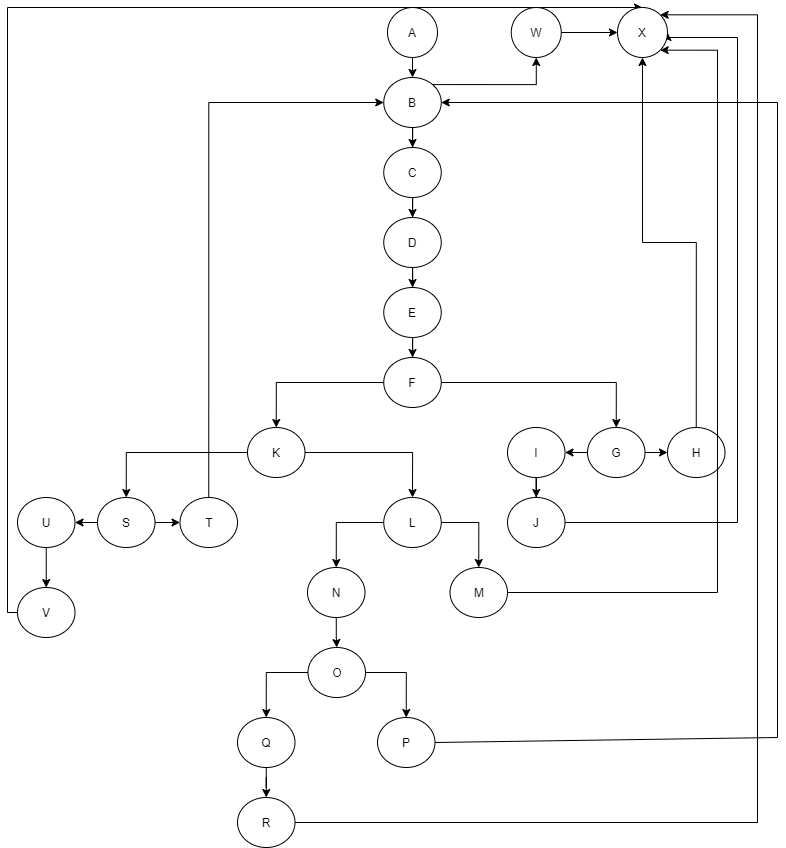

The diagram above was exported from draw.io. Its source (the exported page's mxGraphModel, read from the mxfile embedded in the PNG):
<mxGraphModel dx="1422" dy="794" grid="1" gridSize="10" guides="1" tooltips="1" connect="1" arrows="1" fold="1" page="1" pageScale="1" pageWidth="850" pageHeight="1100" math="0" shadow="0">
  <root>
    <mxCell id="0" />
    <mxCell id="1" parent="0" />
    <mxCell id="H8hOIAi1Gm43eAqLM2l5-4" value="" style="edgeStyle=orthogonalEdgeStyle;rounded=0;orthogonalLoop=1;jettySize=auto;html=1;" edge="1" parent="1" source="H8hOIAi1Gm43eAqLM2l5-1" target="H8hOIAi1Gm43eAqLM2l5-2">
      <mxGeometry relative="1" as="geometry">
        <Array as="points">
          <mxPoint x="415" y="80" />
          <mxPoint x="416" y="80" />
        </Array>
      </mxGeometry>
    </mxCell>
    <mxCell id="H8hOIAi1Gm43eAqLM2l5-1" value="A" style="ellipse;whiteSpace=wrap;html=1;aspect=fixed;" vertex="1" parent="1">
      <mxGeometry x="390" y="10" width="50" height="50" as="geometry" />
    </mxCell>
    <mxCell id="H8hOIAi1Gm43eAqLM2l5-100" style="edgeStyle=orthogonalEdgeStyle;rounded=0;orthogonalLoop=1;jettySize=auto;html=1;exitX=1;exitY=0;exitDx=0;exitDy=0;" edge="1" parent="1" source="H8hOIAi1Gm43eAqLM2l5-2" target="H8hOIAi1Gm43eAqLM2l5-101">
      <mxGeometry relative="1" as="geometry">
        <mxPoint x="530" y="60" as="targetPoint" />
      </mxGeometry>
    </mxCell>
    <mxCell id="H8hOIAi1Gm43eAqLM2l5-104" value="" style="edgeStyle=orthogonalEdgeStyle;rounded=0;orthogonalLoop=1;jettySize=auto;html=1;" edge="1" parent="1" source="H8hOIAi1Gm43eAqLM2l5-2" target="H8hOIAi1Gm43eAqLM2l5-102">
      <mxGeometry relative="1" as="geometry" />
    </mxCell>
    <mxCell id="H8hOIAi1Gm43eAqLM2l5-2" value="B" style="ellipse;whiteSpace=wrap;html=1;" vertex="1" parent="1">
      <mxGeometry x="386.25" y="80" width="57.5" height="50" as="geometry" />
    </mxCell>
    <mxCell id="H8hOIAi1Gm43eAqLM2l5-59" value="" style="edgeStyle=orthogonalEdgeStyle;rounded=0;orthogonalLoop=1;jettySize=auto;html=1;startArrow=none;" edge="1" parent="1" source="H8hOIAi1Gm43eAqLM2l5-103" target="H8hOIAi1Gm43eAqLM2l5-58">
      <mxGeometry relative="1" as="geometry" />
    </mxCell>
    <mxCell id="H8hOIAi1Gm43eAqLM2l5-107" value="" style="edgeStyle=orthogonalEdgeStyle;rounded=0;orthogonalLoop=1;jettySize=auto;html=1;" edge="1" parent="1" source="H8hOIAi1Gm43eAqLM2l5-51" target="H8hOIAi1Gm43eAqLM2l5-103">
      <mxGeometry relative="1" as="geometry" />
    </mxCell>
    <mxCell id="H8hOIAi1Gm43eAqLM2l5-51" value="D" style="ellipse;whiteSpace=wrap;html=1;" vertex="1" parent="1">
      <mxGeometry x="386.25" y="220" width="57.5" height="50" as="geometry" />
    </mxCell>
    <mxCell id="H8hOIAi1Gm43eAqLM2l5-70" value="" style="edgeStyle=orthogonalEdgeStyle;rounded=0;orthogonalLoop=1;jettySize=auto;html=1;" edge="1" parent="1" source="H8hOIAi1Gm43eAqLM2l5-55" target="H8hOIAi1Gm43eAqLM2l5-69">
      <mxGeometry relative="1" as="geometry" />
    </mxCell>
    <mxCell id="H8hOIAi1Gm43eAqLM2l5-72" value="" style="edgeStyle=orthogonalEdgeStyle;rounded=0;orthogonalLoop=1;jettySize=auto;html=1;" edge="1" parent="1" source="H8hOIAi1Gm43eAqLM2l5-55" target="H8hOIAi1Gm43eAqLM2l5-71">
      <mxGeometry relative="1" as="geometry" />
    </mxCell>
    <mxCell id="H8hOIAi1Gm43eAqLM2l5-55" value="K" style="ellipse;whiteSpace=wrap;html=1;" vertex="1" parent="1">
      <mxGeometry x="250" y="430" width="57.5" height="50" as="geometry" />
    </mxCell>
    <mxCell id="H8hOIAi1Gm43eAqLM2l5-64" value="" style="edgeStyle=orthogonalEdgeStyle;rounded=0;orthogonalLoop=1;jettySize=auto;html=1;" edge="1" parent="1" source="H8hOIAi1Gm43eAqLM2l5-56" target="H8hOIAi1Gm43eAqLM2l5-62">
      <mxGeometry relative="1" as="geometry" />
    </mxCell>
    <mxCell id="H8hOIAi1Gm43eAqLM2l5-66" value="" style="edgeStyle=orthogonalEdgeStyle;rounded=0;orthogonalLoop=1;jettySize=auto;html=1;" edge="1" parent="1" source="H8hOIAi1Gm43eAqLM2l5-56" target="H8hOIAi1Gm43eAqLM2l5-65">
      <mxGeometry relative="1" as="geometry" />
    </mxCell>
    <mxCell id="H8hOIAi1Gm43eAqLM2l5-56" value="G" style="ellipse;whiteSpace=wrap;html=1;" vertex="1" parent="1">
      <mxGeometry x="590" y="430" width="57.5" height="50" as="geometry" />
    </mxCell>
    <mxCell id="H8hOIAi1Gm43eAqLM2l5-60" style="edgeStyle=orthogonalEdgeStyle;rounded=0;orthogonalLoop=1;jettySize=auto;html=1;exitX=0;exitY=0.5;exitDx=0;exitDy=0;entryX=0.5;entryY=0;entryDx=0;entryDy=0;" edge="1" parent="1" source="H8hOIAi1Gm43eAqLM2l5-58" target="H8hOIAi1Gm43eAqLM2l5-55">
      <mxGeometry relative="1" as="geometry" />
    </mxCell>
    <mxCell id="H8hOIAi1Gm43eAqLM2l5-61" style="edgeStyle=orthogonalEdgeStyle;rounded=0;orthogonalLoop=1;jettySize=auto;html=1;exitX=1;exitY=0.5;exitDx=0;exitDy=0;entryX=0.5;entryY=0;entryDx=0;entryDy=0;" edge="1" parent="1" source="H8hOIAi1Gm43eAqLM2l5-58" target="H8hOIAi1Gm43eAqLM2l5-56">
      <mxGeometry relative="1" as="geometry" />
    </mxCell>
    <mxCell id="H8hOIAi1Gm43eAqLM2l5-58" value="F" style="ellipse;whiteSpace=wrap;html=1;" vertex="1" parent="1">
      <mxGeometry x="386.25" y="360" width="57.5" height="50" as="geometry" />
    </mxCell>
    <mxCell id="H8hOIAi1Gm43eAqLM2l5-110" style="edgeStyle=orthogonalEdgeStyle;rounded=0;orthogonalLoop=1;jettySize=auto;html=1;" edge="1" parent="1" source="H8hOIAi1Gm43eAqLM2l5-62" target="H8hOIAi1Gm43eAqLM2l5-108">
      <mxGeometry relative="1" as="geometry" />
    </mxCell>
    <mxCell id="H8hOIAi1Gm43eAqLM2l5-62" value="H" style="ellipse;whiteSpace=wrap;html=1;" vertex="1" parent="1">
      <mxGeometry x="670" y="430" width="57.5" height="50" as="geometry" />
    </mxCell>
    <mxCell id="H8hOIAi1Gm43eAqLM2l5-68" value="" style="edgeStyle=orthogonalEdgeStyle;rounded=0;orthogonalLoop=1;jettySize=auto;html=1;" edge="1" parent="1" source="H8hOIAi1Gm43eAqLM2l5-65" target="H8hOIAi1Gm43eAqLM2l5-67">
      <mxGeometry relative="1" as="geometry" />
    </mxCell>
    <mxCell id="H8hOIAi1Gm43eAqLM2l5-65" value="I" style="ellipse;whiteSpace=wrap;html=1;" vertex="1" parent="1">
      <mxGeometry x="510" y="430" width="57.5" height="50" as="geometry" />
    </mxCell>
    <mxCell id="H8hOIAi1Gm43eAqLM2l5-111" style="edgeStyle=orthogonalEdgeStyle;rounded=0;orthogonalLoop=1;jettySize=auto;html=1;entryX=1;entryY=0.5;entryDx=0;entryDy=0;" edge="1" parent="1" source="H8hOIAi1Gm43eAqLM2l5-67" target="H8hOIAi1Gm43eAqLM2l5-108">
      <mxGeometry relative="1" as="geometry">
        <Array as="points">
          <mxPoint x="740" y="525" />
          <mxPoint x="740" y="40" />
          <mxPoint x="670" y="40" />
        </Array>
      </mxGeometry>
    </mxCell>
    <mxCell id="H8hOIAi1Gm43eAqLM2l5-67" value="J" style="ellipse;whiteSpace=wrap;html=1;" vertex="1" parent="1">
      <mxGeometry x="510" y="500" width="57.5" height="50" as="geometry" />
    </mxCell>
    <mxCell id="H8hOIAi1Gm43eAqLM2l5-74" value="" style="edgeStyle=orthogonalEdgeStyle;rounded=0;orthogonalLoop=1;jettySize=auto;html=1;" edge="1" parent="1" source="H8hOIAi1Gm43eAqLM2l5-69" target="H8hOIAi1Gm43eAqLM2l5-73">
      <mxGeometry relative="1" as="geometry" />
    </mxCell>
    <mxCell id="H8hOIAi1Gm43eAqLM2l5-76" value="" style="edgeStyle=orthogonalEdgeStyle;rounded=0;orthogonalLoop=1;jettySize=auto;html=1;" edge="1" parent="1" source="H8hOIAi1Gm43eAqLM2l5-69" target="H8hOIAi1Gm43eAqLM2l5-75">
      <mxGeometry relative="1" as="geometry" />
    </mxCell>
    <mxCell id="H8hOIAi1Gm43eAqLM2l5-69" value="L" style="ellipse;whiteSpace=wrap;html=1;" vertex="1" parent="1">
      <mxGeometry x="386.25" y="500" width="57.5" height="50" as="geometry" />
    </mxCell>
    <mxCell id="H8hOIAi1Gm43eAqLM2l5-93" value="" style="edgeStyle=orthogonalEdgeStyle;rounded=0;orthogonalLoop=1;jettySize=auto;html=1;" edge="1" parent="1" source="H8hOIAi1Gm43eAqLM2l5-71" target="H8hOIAi1Gm43eAqLM2l5-92">
      <mxGeometry relative="1" as="geometry" />
    </mxCell>
    <mxCell id="H8hOIAi1Gm43eAqLM2l5-95" value="" style="edgeStyle=orthogonalEdgeStyle;rounded=0;orthogonalLoop=1;jettySize=auto;html=1;" edge="1" parent="1" source="H8hOIAi1Gm43eAqLM2l5-71" target="H8hOIAi1Gm43eAqLM2l5-94">
      <mxGeometry relative="1" as="geometry" />
    </mxCell>
    <mxCell id="H8hOIAi1Gm43eAqLM2l5-71" value="S" style="ellipse;whiteSpace=wrap;html=1;" vertex="1" parent="1">
      <mxGeometry x="100" y="500" width="57.5" height="50" as="geometry" />
    </mxCell>
    <mxCell id="H8hOIAi1Gm43eAqLM2l5-112" style="edgeStyle=orthogonalEdgeStyle;rounded=0;orthogonalLoop=1;jettySize=auto;html=1;entryX=1;entryY=1;entryDx=0;entryDy=0;" edge="1" parent="1" source="H8hOIAi1Gm43eAqLM2l5-73" target="H8hOIAi1Gm43eAqLM2l5-108">
      <mxGeometry relative="1" as="geometry">
        <Array as="points">
          <mxPoint x="720" y="595" />
          <mxPoint x="720" y="53" />
        </Array>
      </mxGeometry>
    </mxCell>
    <mxCell id="H8hOIAi1Gm43eAqLM2l5-73" value="M" style="ellipse;whiteSpace=wrap;html=1;" vertex="1" parent="1">
      <mxGeometry x="452.5" y="570" width="57.5" height="50" as="geometry" />
    </mxCell>
    <mxCell id="H8hOIAi1Gm43eAqLM2l5-84" value="" style="edgeStyle=orthogonalEdgeStyle;rounded=0;orthogonalLoop=1;jettySize=auto;html=1;entryX=0.5;entryY=0;entryDx=0;entryDy=0;" edge="1" parent="1" source="H8hOIAi1Gm43eAqLM2l5-75" target="H8hOIAi1Gm43eAqLM2l5-79">
      <mxGeometry relative="1" as="geometry" />
    </mxCell>
    <mxCell id="H8hOIAi1Gm43eAqLM2l5-75" value="N" style="ellipse;whiteSpace=wrap;html=1;" vertex="1" parent="1">
      <mxGeometry x="310" y="570" width="57.5" height="50" as="geometry" />
    </mxCell>
    <mxCell id="H8hOIAi1Gm43eAqLM2l5-82" value="" style="edgeStyle=orthogonalEdgeStyle;rounded=0;orthogonalLoop=1;jettySize=auto;html=1;" edge="1" parent="1" source="H8hOIAi1Gm43eAqLM2l5-79" target="H8hOIAi1Gm43eAqLM2l5-81">
      <mxGeometry relative="1" as="geometry" />
    </mxCell>
    <mxCell id="H8hOIAi1Gm43eAqLM2l5-88" value="" style="edgeStyle=orthogonalEdgeStyle;rounded=0;orthogonalLoop=1;jettySize=auto;html=1;" edge="1" parent="1" source="H8hOIAi1Gm43eAqLM2l5-79" target="H8hOIAi1Gm43eAqLM2l5-87">
      <mxGeometry relative="1" as="geometry" />
    </mxCell>
    <mxCell id="H8hOIAi1Gm43eAqLM2l5-79" value="O" style="ellipse;whiteSpace=wrap;html=1;" vertex="1" parent="1">
      <mxGeometry x="310.5" y="650" width="57.5" height="50" as="geometry" />
    </mxCell>
    <mxCell id="H8hOIAi1Gm43eAqLM2l5-81" value="P" style="ellipse;whiteSpace=wrap;html=1;" vertex="1" parent="1">
      <mxGeometry x="380" y="720" width="57.5" height="50" as="geometry" />
    </mxCell>
    <mxCell id="H8hOIAi1Gm43eAqLM2l5-90" value="" style="edgeStyle=orthogonalEdgeStyle;rounded=0;orthogonalLoop=1;jettySize=auto;html=1;" edge="1" parent="1" source="H8hOIAi1Gm43eAqLM2l5-87" target="H8hOIAi1Gm43eAqLM2l5-89">
      <mxGeometry relative="1" as="geometry" />
    </mxCell>
    <mxCell id="H8hOIAi1Gm43eAqLM2l5-87" value="Q" style="ellipse;whiteSpace=wrap;html=1;" vertex="1" parent="1">
      <mxGeometry x="240" y="720" width="57.5" height="50" as="geometry" />
    </mxCell>
    <mxCell id="H8hOIAi1Gm43eAqLM2l5-113" style="edgeStyle=orthogonalEdgeStyle;rounded=0;orthogonalLoop=1;jettySize=auto;html=1;entryX=1;entryY=0;entryDx=0;entryDy=0;" edge="1" parent="1" source="H8hOIAi1Gm43eAqLM2l5-89" target="H8hOIAi1Gm43eAqLM2l5-108">
      <mxGeometry relative="1" as="geometry">
        <Array as="points">
          <mxPoint x="760" y="825" />
          <mxPoint x="760" y="17" />
        </Array>
      </mxGeometry>
    </mxCell>
    <mxCell id="H8hOIAi1Gm43eAqLM2l5-89" value="R" style="ellipse;whiteSpace=wrap;html=1;" vertex="1" parent="1">
      <mxGeometry x="240" y="800" width="57.5" height="50" as="geometry" />
    </mxCell>
    <mxCell id="H8hOIAi1Gm43eAqLM2l5-91" value="" style="endArrow=classic;html=1;entryX=1;entryY=0.5;entryDx=0;entryDy=0;rounded=0;exitX=1;exitY=0.5;exitDx=0;exitDy=0;" edge="1" parent="1" source="H8hOIAi1Gm43eAqLM2l5-81" target="H8hOIAi1Gm43eAqLM2l5-2">
      <mxGeometry width="50" height="50" relative="1" as="geometry">
        <mxPoint x="437.5" y="600" as="sourcePoint" />
        <mxPoint x="780" y="30" as="targetPoint" />
        <Array as="points">
          <mxPoint x="780" y="740" />
          <mxPoint x="780" y="105" />
        </Array>
      </mxGeometry>
    </mxCell>
    <mxCell id="H8hOIAi1Gm43eAqLM2l5-98" style="edgeStyle=orthogonalEdgeStyle;rounded=0;orthogonalLoop=1;jettySize=auto;html=1;" edge="1" parent="1" source="H8hOIAi1Gm43eAqLM2l5-92" target="H8hOIAi1Gm43eAqLM2l5-2">
      <mxGeometry relative="1" as="geometry">
        <mxPoint x="211.25" y="50" as="targetPoint" />
        <Array as="points">
          <mxPoint x="211" y="105" />
        </Array>
      </mxGeometry>
    </mxCell>
    <mxCell id="H8hOIAi1Gm43eAqLM2l5-92" value="T" style="ellipse;whiteSpace=wrap;html=1;" vertex="1" parent="1">
      <mxGeometry x="182.5" y="500" width="57.5" height="50" as="geometry" />
    </mxCell>
    <mxCell id="H8hOIAi1Gm43eAqLM2l5-97" value="" style="edgeStyle=orthogonalEdgeStyle;rounded=0;orthogonalLoop=1;jettySize=auto;html=1;" edge="1" parent="1" source="H8hOIAi1Gm43eAqLM2l5-94" target="H8hOIAi1Gm43eAqLM2l5-96">
      <mxGeometry relative="1" as="geometry" />
    </mxCell>
    <mxCell id="H8hOIAi1Gm43eAqLM2l5-94" value="U" style="ellipse;whiteSpace=wrap;html=1;" vertex="1" parent="1">
      <mxGeometry x="20" y="500" width="57.5" height="50" as="geometry" />
    </mxCell>
    <mxCell id="H8hOIAi1Gm43eAqLM2l5-114" style="edgeStyle=orthogonalEdgeStyle;rounded=0;orthogonalLoop=1;jettySize=auto;html=1;exitX=0;exitY=0.5;exitDx=0;exitDy=0;entryX=0.5;entryY=0;entryDx=0;entryDy=0;" edge="1" parent="1" source="H8hOIAi1Gm43eAqLM2l5-96" target="H8hOIAi1Gm43eAqLM2l5-108">
      <mxGeometry relative="1" as="geometry">
        <Array as="points">
          <mxPoint x="10" y="615" />
          <mxPoint x="10" y="10" />
        </Array>
      </mxGeometry>
    </mxCell>
    <mxCell id="H8hOIAi1Gm43eAqLM2l5-96" value="V" style="ellipse;whiteSpace=wrap;html=1;" vertex="1" parent="1">
      <mxGeometry x="20" y="590" width="57.5" height="50" as="geometry" />
    </mxCell>
    <mxCell id="H8hOIAi1Gm43eAqLM2l5-109" value="" style="edgeStyle=orthogonalEdgeStyle;rounded=0;orthogonalLoop=1;jettySize=auto;html=1;" edge="1" parent="1" source="H8hOIAi1Gm43eAqLM2l5-101" target="H8hOIAi1Gm43eAqLM2l5-108">
      <mxGeometry relative="1" as="geometry" />
    </mxCell>
    <mxCell id="H8hOIAi1Gm43eAqLM2l5-101" value="W" style="ellipse;whiteSpace=wrap;html=1;" vertex="1" parent="1">
      <mxGeometry x="513.75" y="10" width="50" height="50" as="geometry" />
    </mxCell>
    <mxCell id="H8hOIAi1Gm43eAqLM2l5-105" value="" style="edgeStyle=orthogonalEdgeStyle;rounded=0;orthogonalLoop=1;jettySize=auto;html=1;" edge="1" parent="1" source="H8hOIAi1Gm43eAqLM2l5-102" target="H8hOIAi1Gm43eAqLM2l5-51">
      <mxGeometry relative="1" as="geometry" />
    </mxCell>
    <mxCell id="H8hOIAi1Gm43eAqLM2l5-102" value="C" style="ellipse;whiteSpace=wrap;html=1;" vertex="1" parent="1">
      <mxGeometry x="386.25" y="150" width="57.5" height="50" as="geometry" />
    </mxCell>
    <mxCell id="H8hOIAi1Gm43eAqLM2l5-103" value="E" style="ellipse;whiteSpace=wrap;html=1;" vertex="1" parent="1">
      <mxGeometry x="386.25" y="290" width="57.5" height="50" as="geometry" />
    </mxCell>
    <mxCell id="H8hOIAi1Gm43eAqLM2l5-108" value="X" style="ellipse;whiteSpace=wrap;html=1;" vertex="1" parent="1">
      <mxGeometry x="620" y="10" width="50" height="50" as="geometry" />
    </mxCell>
  </root>
</mxGraphModel>